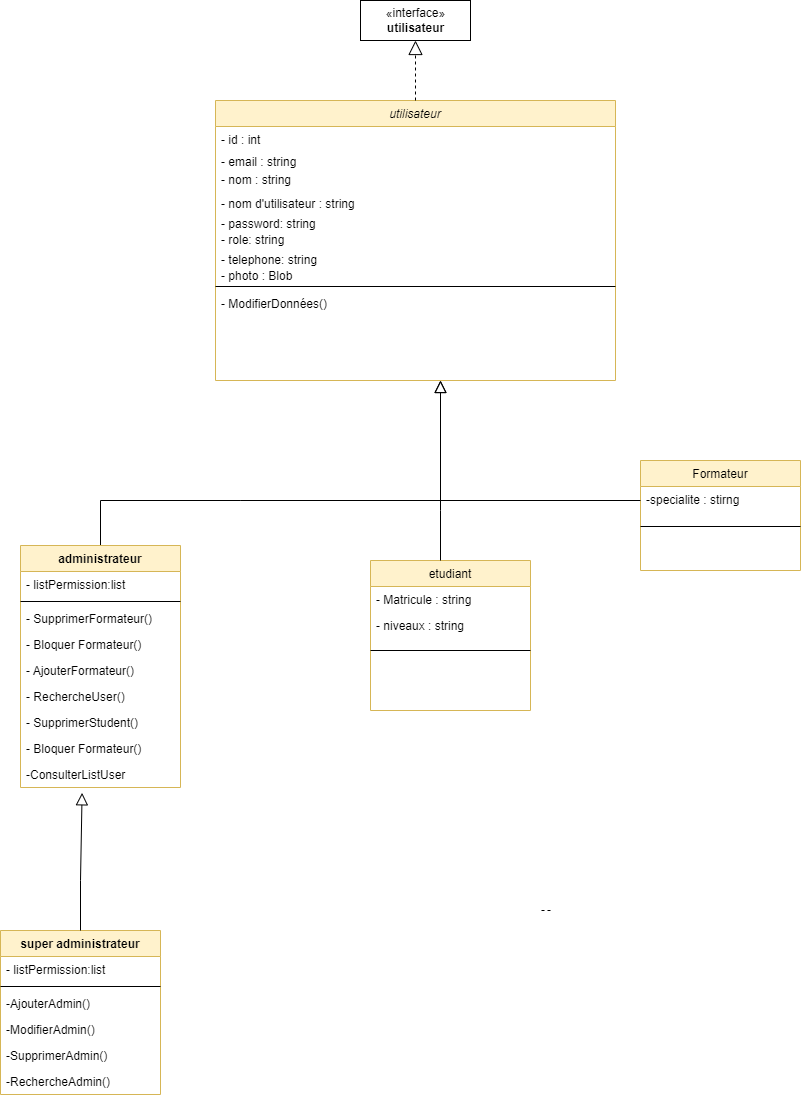

The diagram above was exported from draw.io. Its source (the exported page's mxGraphModel, read from the mxfile embedded in the PNG):
<mxGraphModel dx="2557" dy="2037" grid="1" gridSize="10" guides="1" tooltips="1" connect="1" arrows="1" fold="1" page="1" pageScale="1" pageWidth="827" pageHeight="1169" math="0" shadow="0">
  <root>
    <mxCell id="WIyWlLk6GJQsqaUBKTNV-0" />
    <mxCell id="WIyWlLk6GJQsqaUBKTNV-1" parent="WIyWlLk6GJQsqaUBKTNV-0" />
    <mxCell id="zkfFHV4jXpPFQw0GAbJ--0" value="utilisateur" style="swimlane;fontStyle=2;align=center;verticalAlign=top;childLayout=stackLayout;horizontal=1;startSize=26;horizontalStack=0;resizeParent=1;resizeLast=0;collapsible=1;marginBottom=0;rounded=0;shadow=0;strokeWidth=1;fillColor=#fff2cc;strokeColor=#d6b656;" parent="WIyWlLk6GJQsqaUBKTNV-1" vertex="1">
      <mxGeometry x="95" y="30" width="400" height="280" as="geometry">
        <mxRectangle x="220" y="100" width="160" height="26" as="alternateBounds" />
      </mxGeometry>
    </mxCell>
    <mxCell id="zkfFHV4jXpPFQw0GAbJ--1" value="- id : int    &#10;&#10;" style="text;align=left;verticalAlign=top;spacingLeft=4;spacingRight=4;overflow=hidden;rotatable=0;points=[[0,0.5],[1,0.5]];portConstraint=eastwest;" parent="zkfFHV4jXpPFQw0GAbJ--0" vertex="1">
      <mxGeometry y="26" width="400" height="22" as="geometry" />
    </mxCell>
    <mxCell id="VJxFoIaxX4w7yfzfGfQn-61" value="- email : string    &#10;&#10;&#10;" style="text;align=left;verticalAlign=top;spacingLeft=4;spacingRight=4;overflow=hidden;rotatable=0;points=[[0,0.5],[1,0.5]];portConstraint=eastwest;rounded=0;shadow=0;html=0;" parent="zkfFHV4jXpPFQw0GAbJ--0" vertex="1">
      <mxGeometry y="48" width="400" height="18" as="geometry" />
    </mxCell>
    <mxCell id="zkfFHV4jXpPFQw0GAbJ--2" value="- nom : string" style="text;align=left;verticalAlign=top;spacingLeft=4;spacingRight=4;overflow=hidden;rotatable=0;points=[[0,0.5],[1,0.5]];portConstraint=eastwest;rounded=0;shadow=0;html=0;" parent="zkfFHV4jXpPFQw0GAbJ--0" vertex="1">
      <mxGeometry y="66" width="400" height="24" as="geometry" />
    </mxCell>
    <mxCell id="zkfFHV4jXpPFQw0GAbJ--3" value="- nom d'utilisateur : string" style="text;align=left;verticalAlign=top;spacingLeft=4;spacingRight=4;overflow=hidden;rotatable=0;points=[[0,0.5],[1,0.5]];portConstraint=eastwest;rounded=0;shadow=0;html=0;" parent="zkfFHV4jXpPFQw0GAbJ--0" vertex="1">
      <mxGeometry y="90" width="400" height="20" as="geometry" />
    </mxCell>
    <mxCell id="VJxFoIaxX4w7yfzfGfQn-63" value="- password: string" style="text;align=left;verticalAlign=top;spacingLeft=4;spacingRight=4;overflow=hidden;rotatable=0;points=[[0,0.5],[1,0.5]];portConstraint=eastwest;rounded=0;shadow=0;html=0;" parent="zkfFHV4jXpPFQw0GAbJ--0" vertex="1">
      <mxGeometry y="110" width="400" height="16" as="geometry" />
    </mxCell>
    <mxCell id="VJxFoIaxX4w7yfzfGfQn-64" value="- role: string" style="text;align=left;verticalAlign=top;spacingLeft=4;spacingRight=4;overflow=hidden;rotatable=0;points=[[0,0.5],[1,0.5]];portConstraint=eastwest;rounded=0;shadow=0;html=0;" parent="zkfFHV4jXpPFQw0GAbJ--0" vertex="1">
      <mxGeometry y="126" width="400" height="20" as="geometry" />
    </mxCell>
    <mxCell id="VJxFoIaxX4w7yfzfGfQn-65" value="- telephone: string" style="text;align=left;verticalAlign=top;spacingLeft=4;spacingRight=4;overflow=hidden;rotatable=0;points=[[0,0.5],[1,0.5]];portConstraint=eastwest;rounded=0;shadow=0;html=0;" parent="zkfFHV4jXpPFQw0GAbJ--0" vertex="1">
      <mxGeometry y="146" width="400" height="16" as="geometry" />
    </mxCell>
    <mxCell id="VJxFoIaxX4w7yfzfGfQn-66" value="- photo : Blob" style="text;align=left;verticalAlign=top;spacingLeft=4;spacingRight=4;overflow=hidden;rotatable=0;points=[[0,0.5],[1,0.5]];portConstraint=eastwest;rounded=0;shadow=0;html=0;" parent="zkfFHV4jXpPFQw0GAbJ--0" vertex="1">
      <mxGeometry y="162" width="400" height="20" as="geometry" />
    </mxCell>
    <mxCell id="zkfFHV4jXpPFQw0GAbJ--4" value="" style="line;html=1;strokeWidth=1;align=left;verticalAlign=middle;spacingTop=-1;spacingLeft=3;spacingRight=3;rotatable=0;labelPosition=right;points=[];portConstraint=eastwest;" parent="zkfFHV4jXpPFQw0GAbJ--0" vertex="1">
      <mxGeometry y="182" width="400" height="8" as="geometry" />
    </mxCell>
    <mxCell id="0cFS1WYqTijONukp5cvZ-1" value="- ModifierDonnées()" style="text;align=left;verticalAlign=top;spacingLeft=4;spacingRight=4;overflow=hidden;rotatable=0;points=[[0,0.5],[1,0.5]];portConstraint=eastwest;" parent="zkfFHV4jXpPFQw0GAbJ--0" vertex="1">
      <mxGeometry y="190" width="400" height="20" as="geometry" />
    </mxCell>
    <mxCell id="zkfFHV4jXpPFQw0GAbJ--6" value="etudiant" style="swimlane;fontStyle=0;align=center;verticalAlign=top;childLayout=stackLayout;horizontal=1;startSize=26;horizontalStack=0;resizeParent=1;resizeLast=0;collapsible=1;marginBottom=0;rounded=0;shadow=0;strokeWidth=1;fillColor=#fff2cc;strokeColor=#d6b656;" parent="WIyWlLk6GJQsqaUBKTNV-1" vertex="1">
      <mxGeometry x="250" y="490" width="160" height="150" as="geometry">
        <mxRectangle x="130" y="380" width="160" height="26" as="alternateBounds" />
      </mxGeometry>
    </mxCell>
    <mxCell id="zkfFHV4jXpPFQw0GAbJ--7" value="- Matricule : string" style="text;align=left;verticalAlign=top;spacingLeft=4;spacingRight=4;overflow=hidden;rotatable=0;points=[[0,0.5],[1,0.5]];portConstraint=eastwest;" parent="zkfFHV4jXpPFQw0GAbJ--6" vertex="1">
      <mxGeometry y="26" width="160" height="26" as="geometry" />
    </mxCell>
    <mxCell id="zkfFHV4jXpPFQw0GAbJ--8" value="- niveaux : string" style="text;align=left;verticalAlign=top;spacingLeft=4;spacingRight=4;overflow=hidden;rotatable=0;points=[[0,0.5],[1,0.5]];portConstraint=eastwest;rounded=0;shadow=0;html=0;" parent="zkfFHV4jXpPFQw0GAbJ--6" vertex="1">
      <mxGeometry y="52" width="160" height="26" as="geometry" />
    </mxCell>
    <mxCell id="zkfFHV4jXpPFQw0GAbJ--9" value="" style="line;html=1;strokeWidth=1;align=left;verticalAlign=middle;spacingTop=-1;spacingLeft=3;spacingRight=3;rotatable=0;labelPosition=right;points=[];portConstraint=eastwest;" parent="zkfFHV4jXpPFQw0GAbJ--6" vertex="1">
      <mxGeometry y="78" width="160" height="24" as="geometry" />
    </mxCell>
    <mxCell id="zkfFHV4jXpPFQw0GAbJ--12" value="" style="endArrow=block;endSize=10;endFill=0;shadow=0;strokeWidth=1;rounded=0;edgeStyle=elbowEdgeStyle;elbow=vertical;" parent="WIyWlLk6GJQsqaUBKTNV-1" edge="1">
      <mxGeometry width="160" relative="1" as="geometry">
        <mxPoint x="320" y="490" as="sourcePoint" />
        <mxPoint x="320" y="310" as="targetPoint" />
        <Array as="points">
          <mxPoint x="330" y="440" />
          <mxPoint x="230" y="420" />
          <mxPoint x="250" y="440" />
          <mxPoint x="300" y="404" />
        </Array>
      </mxGeometry>
    </mxCell>
    <mxCell id="zkfFHV4jXpPFQw0GAbJ--13" value="Formateur" style="swimlane;fontStyle=0;align=center;verticalAlign=top;childLayout=stackLayout;horizontal=1;startSize=26;horizontalStack=0;resizeParent=1;resizeLast=0;collapsible=1;marginBottom=0;rounded=0;shadow=0;strokeWidth=1;fillColor=#fff2cc;strokeColor=#d6b656;" parent="WIyWlLk6GJQsqaUBKTNV-1" vertex="1">
      <mxGeometry x="520" y="390" width="160" height="110" as="geometry">
        <mxRectangle x="340" y="380" width="170" height="26" as="alternateBounds" />
      </mxGeometry>
    </mxCell>
    <mxCell id="zkfFHV4jXpPFQw0GAbJ--14" value="-specialite : stirng&#10;" style="text;align=left;verticalAlign=top;spacingLeft=4;spacingRight=4;overflow=hidden;rotatable=0;points=[[0,0.5],[1,0.5]];portConstraint=eastwest;" parent="zkfFHV4jXpPFQw0GAbJ--13" vertex="1">
      <mxGeometry y="26" width="160" height="34" as="geometry" />
    </mxCell>
    <mxCell id="zkfFHV4jXpPFQw0GAbJ--15" value="" style="line;html=1;strokeWidth=1;align=left;verticalAlign=middle;spacingTop=-1;spacingLeft=3;spacingRight=3;rotatable=0;labelPosition=right;points=[];portConstraint=eastwest;" parent="zkfFHV4jXpPFQw0GAbJ--13" vertex="1">
      <mxGeometry y="60" width="160" height="12" as="geometry" />
    </mxCell>
    <mxCell id="zkfFHV4jXpPFQw0GAbJ--16" value="" style="endArrow=block;endSize=10;endFill=0;shadow=0;strokeWidth=1;rounded=0;edgeStyle=elbowEdgeStyle;elbow=vertical;" parent="WIyWlLk6GJQsqaUBKTNV-1" source="zkfFHV4jXpPFQw0GAbJ--13" edge="1">
      <mxGeometry width="160" relative="1" as="geometry">
        <mxPoint x="210" y="373" as="sourcePoint" />
        <mxPoint x="320" y="310" as="targetPoint" />
        <Array as="points">
          <mxPoint x="320" y="430" />
          <mxPoint x="320" y="410" />
          <mxPoint x="340" y="430" />
          <mxPoint x="230" y="430" />
          <mxPoint x="300" y="430" />
          <mxPoint x="430" y="420" />
          <mxPoint x="300" y="400" />
          <mxPoint x="334" y="400" />
          <mxPoint x="350" y="400" />
        </Array>
      </mxGeometry>
    </mxCell>
    <mxCell id="VJxFoIaxX4w7yfzfGfQn-14" value="«interface»&lt;br&gt;&lt;b&gt;utilisateur&lt;/b&gt;" style="html=1;" parent="WIyWlLk6GJQsqaUBKTNV-1" vertex="1">
      <mxGeometry x="240" y="-70" width="110" height="40" as="geometry" />
    </mxCell>
    <mxCell id="VJxFoIaxX4w7yfzfGfQn-47" value="" style="endArrow=none;html=1;rounded=0;exitX=0.5;exitY=0;exitDx=0;exitDy=0;" parent="WIyWlLk6GJQsqaUBKTNV-1" source="VJxFoIaxX4w7yfzfGfQn-107" edge="1">
      <mxGeometry width="50" height="50" relative="1" as="geometry">
        <mxPoint x="119.5" y="475" as="sourcePoint" />
        <mxPoint x="120" y="430" as="targetPoint" />
        <Array as="points">
          <mxPoint x="-20" y="430" />
        </Array>
      </mxGeometry>
    </mxCell>
    <mxCell id="VJxFoIaxX4w7yfzfGfQn-50" value="" style="endArrow=none;html=1;rounded=0;" parent="WIyWlLk6GJQsqaUBKTNV-1" edge="1">
      <mxGeometry width="50" height="50" relative="1" as="geometry">
        <mxPoint x="340" y="430" as="sourcePoint" />
        <mxPoint x="300" y="430" as="targetPoint" />
        <Array as="points">
          <mxPoint x="120" y="430" />
        </Array>
      </mxGeometry>
    </mxCell>
    <mxCell id="VJxFoIaxX4w7yfzfGfQn-51" value="" style="endArrow=block;dashed=1;endFill=0;endSize=12;html=1;rounded=0;exitX=0.5;exitY=0;exitDx=0;exitDy=0;entryX=0.5;entryY=1;entryDx=0;entryDy=0;" parent="WIyWlLk6GJQsqaUBKTNV-1" source="zkfFHV4jXpPFQw0GAbJ--0" target="VJxFoIaxX4w7yfzfGfQn-14" edge="1">
      <mxGeometry width="160" relative="1" as="geometry">
        <mxPoint x="255" y="120" as="sourcePoint" />
        <mxPoint x="415" y="120" as="targetPoint" />
      </mxGeometry>
    </mxCell>
    <mxCell id="VJxFoIaxX4w7yfzfGfQn-100" value="super administrateur" style="swimlane;fontStyle=1;align=center;verticalAlign=top;childLayout=stackLayout;horizontal=1;startSize=26;horizontalStack=0;resizeParent=1;resizeParentMax=0;resizeLast=0;collapsible=1;marginBottom=0;strokeColor=#d6b656;fillColor=#fff2cc;" parent="WIyWlLk6GJQsqaUBKTNV-1" vertex="1">
      <mxGeometry x="-120" y="860" width="160" height="164" as="geometry" />
    </mxCell>
    <mxCell id="VJxFoIaxX4w7yfzfGfQn-101" value="- listPermission:list" style="text;strokeColor=none;fillColor=none;align=left;verticalAlign=top;spacingLeft=4;spacingRight=4;overflow=hidden;rotatable=0;points=[[0,0.5],[1,0.5]];portConstraint=eastwest;" parent="VJxFoIaxX4w7yfzfGfQn-100" vertex="1">
      <mxGeometry y="26" width="160" height="26" as="geometry" />
    </mxCell>
    <mxCell id="VJxFoIaxX4w7yfzfGfQn-102" value="" style="line;strokeWidth=1;fillColor=none;align=left;verticalAlign=middle;spacingTop=-1;spacingLeft=3;spacingRight=3;rotatable=0;labelPosition=right;points=[];portConstraint=eastwest;" parent="VJxFoIaxX4w7yfzfGfQn-100" vertex="1">
      <mxGeometry y="52" width="160" height="8" as="geometry" />
    </mxCell>
    <mxCell id="VJxFoIaxX4w7yfzfGfQn-103" value="-AjouterAdmin()&#10;" style="text;strokeColor=none;fillColor=none;align=left;verticalAlign=top;spacingLeft=4;spacingRight=4;overflow=hidden;rotatable=0;points=[[0,0.5],[1,0.5]];portConstraint=eastwest;" parent="VJxFoIaxX4w7yfzfGfQn-100" vertex="1">
      <mxGeometry y="60" width="160" height="26" as="geometry" />
    </mxCell>
    <mxCell id="VJxFoIaxX4w7yfzfGfQn-104" value="-ModifierAdmin()&#10;" style="text;strokeColor=none;fillColor=none;align=left;verticalAlign=top;spacingLeft=4;spacingRight=4;overflow=hidden;rotatable=0;points=[[0,0.5],[1,0.5]];portConstraint=eastwest;" parent="VJxFoIaxX4w7yfzfGfQn-100" vertex="1">
      <mxGeometry y="86" width="160" height="26" as="geometry" />
    </mxCell>
    <mxCell id="VJxFoIaxX4w7yfzfGfQn-105" value="-SupprimerAdmin()&#10;" style="text;strokeColor=none;fillColor=none;align=left;verticalAlign=top;spacingLeft=4;spacingRight=4;overflow=hidden;rotatable=0;points=[[0,0.5],[1,0.5]];portConstraint=eastwest;" parent="VJxFoIaxX4w7yfzfGfQn-100" vertex="1">
      <mxGeometry y="112" width="160" height="26" as="geometry" />
    </mxCell>
    <mxCell id="VJxFoIaxX4w7yfzfGfQn-106" value="-RechercheAdmin()&#10;" style="text;strokeColor=none;fillColor=none;align=left;verticalAlign=top;spacingLeft=4;spacingRight=4;overflow=hidden;rotatable=0;points=[[0,0.5],[1,0.5]];portConstraint=eastwest;" parent="VJxFoIaxX4w7yfzfGfQn-100" vertex="1">
      <mxGeometry y="138" width="160" height="26" as="geometry" />
    </mxCell>
    <mxCell id="VJxFoIaxX4w7yfzfGfQn-107" value="administrateur" style="swimlane;fontStyle=1;align=center;verticalAlign=top;childLayout=stackLayout;horizontal=1;startSize=26;horizontalStack=0;resizeParent=1;resizeParentMax=0;resizeLast=0;collapsible=1;marginBottom=0;strokeColor=#d6b656;fillColor=#fff2cc;" parent="WIyWlLk6GJQsqaUBKTNV-1" vertex="1">
      <mxGeometry x="-100" y="475" width="160" height="242" as="geometry" />
    </mxCell>
    <mxCell id="VJxFoIaxX4w7yfzfGfQn-108" value="- listPermission:list" style="text;strokeColor=none;fillColor=none;align=left;verticalAlign=top;spacingLeft=4;spacingRight=4;overflow=hidden;rotatable=0;points=[[0,0.5],[1,0.5]];portConstraint=eastwest;" parent="VJxFoIaxX4w7yfzfGfQn-107" vertex="1">
      <mxGeometry y="26" width="160" height="26" as="geometry" />
    </mxCell>
    <mxCell id="VJxFoIaxX4w7yfzfGfQn-109" value="" style="line;strokeWidth=1;fillColor=none;align=left;verticalAlign=middle;spacingTop=-1;spacingLeft=3;spacingRight=3;rotatable=0;labelPosition=right;points=[];portConstraint=eastwest;" parent="VJxFoIaxX4w7yfzfGfQn-107" vertex="1">
      <mxGeometry y="52" width="160" height="8" as="geometry" />
    </mxCell>
    <mxCell id="VJxFoIaxX4w7yfzfGfQn-73" value="- SupprimerFormateur()&#10;&#10;" style="text;align=left;verticalAlign=top;spacingLeft=4;spacingRight=4;overflow=hidden;rotatable=0;points=[[0,0.5],[1,0.5]];portConstraint=eastwest;" parent="VJxFoIaxX4w7yfzfGfQn-107" vertex="1">
      <mxGeometry y="60" width="160" height="26" as="geometry" />
    </mxCell>
    <mxCell id="VJxFoIaxX4w7yfzfGfQn-79" value="- Bloquer Formateur()&#10;&#10;" style="text;align=left;verticalAlign=top;spacingLeft=4;spacingRight=4;overflow=hidden;rotatable=0;points=[[0,0.5],[1,0.5]];portConstraint=eastwest;" parent="VJxFoIaxX4w7yfzfGfQn-107" vertex="1">
      <mxGeometry y="86" width="160" height="26" as="geometry" />
    </mxCell>
    <mxCell id="VJxFoIaxX4w7yfzfGfQn-29" value="- AjouterFormateur()&#10;&#10;" style="text;align=left;verticalAlign=top;spacingLeft=4;spacingRight=4;overflow=hidden;rotatable=0;points=[[0,0.5],[1,0.5]];portConstraint=eastwest;" parent="VJxFoIaxX4w7yfzfGfQn-107" vertex="1">
      <mxGeometry y="112" width="160" height="26" as="geometry" />
    </mxCell>
    <mxCell id="VJxFoIaxX4w7yfzfGfQn-77" value="- RechercheUser()&#10;&#10;" style="text;align=left;verticalAlign=top;spacingLeft=4;spacingRight=4;overflow=hidden;rotatable=0;points=[[0,0.5],[1,0.5]];portConstraint=eastwest;" parent="VJxFoIaxX4w7yfzfGfQn-107" vertex="1">
      <mxGeometry y="138" width="160" height="26" as="geometry" />
    </mxCell>
    <mxCell id="VJxFoIaxX4w7yfzfGfQn-75" value="- SupprimerStudent()&#10;&#10;" style="text;align=left;verticalAlign=top;spacingLeft=4;spacingRight=4;overflow=hidden;rotatable=0;points=[[0,0.5],[1,0.5]];portConstraint=eastwest;" parent="VJxFoIaxX4w7yfzfGfQn-107" vertex="1">
      <mxGeometry y="164" width="160" height="26" as="geometry" />
    </mxCell>
    <mxCell id="VJxFoIaxX4w7yfzfGfQn-80" value="- Bloquer Formateur()&#10;" style="text;align=left;verticalAlign=top;spacingLeft=4;spacingRight=4;overflow=hidden;rotatable=0;points=[[0,0.5],[1,0.5]];portConstraint=eastwest;" parent="VJxFoIaxX4w7yfzfGfQn-107" vertex="1">
      <mxGeometry y="190" width="160" height="26" as="geometry" />
    </mxCell>
    <mxCell id="VJxFoIaxX4w7yfzfGfQn-123" value="-ConsulterListUser" style="text;align=left;verticalAlign=top;spacingLeft=4;spacingRight=4;overflow=hidden;rotatable=0;points=[[0,0.5],[1,0.5]];portConstraint=eastwest;" parent="VJxFoIaxX4w7yfzfGfQn-107" vertex="1">
      <mxGeometry y="216" width="160" height="26" as="geometry" />
    </mxCell>
    <mxCell id="b-Wyvl9vOc_p8H4IuBcP-136" value="" style="endArrow=block;endSize=10;endFill=0;shadow=0;strokeWidth=1;rounded=0;edgeStyle=elbowEdgeStyle;elbow=vertical;exitX=0.5;exitY=0;exitDx=0;exitDy=0;entryX=0.385;entryY=1.205;entryDx=0;entryDy=0;entryPerimeter=0;" parent="WIyWlLk6GJQsqaUBKTNV-1" target="VJxFoIaxX4w7yfzfGfQn-123" edge="1" source="VJxFoIaxX4w7yfzfGfQn-100">
      <mxGeometry width="160" relative="1" as="geometry">
        <mxPoint x="-200" y="600" as="sourcePoint" />
        <mxPoint x="-40" y="770" as="targetPoint" />
        <Array as="points">
          <mxPoint x="-50" y="810" />
          <mxPoint x="-190" y="604" />
          <mxPoint x="-300" y="604" />
          <mxPoint x="-230" y="604" />
          <mxPoint x="-100" y="594" />
          <mxPoint x="-230" y="574" />
          <mxPoint x="-196" y="574" />
          <mxPoint x="-180" y="574" />
        </Array>
      </mxGeometry>
    </mxCell>
    <mxCell id="b-Wyvl9vOc_p8H4IuBcP-165" value="" style="endArrow=none;html=1;rounded=0;fontFamily=Helvetica;fontSize=12;fontColor=default;startSize=26;strokeWidth=1;dashed=1;startArrow=none;" parent="WIyWlLk6GJQsqaUBKTNV-1" edge="1">
      <mxGeometry width="50" height="50" relative="1" as="geometry">
        <mxPoint x="430" y="840" as="sourcePoint" />
        <mxPoint x="420" y="840" as="targetPoint" />
        <Array as="points" />
      </mxGeometry>
    </mxCell>
  </root>
</mxGraphModel>